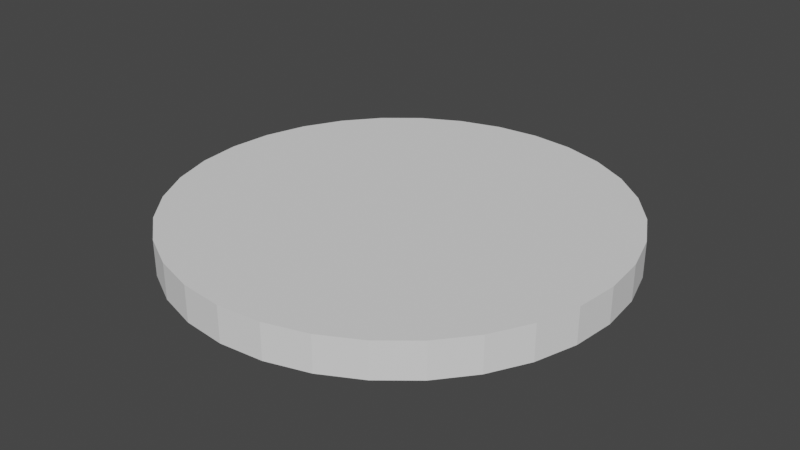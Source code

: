 # Source: shield.blend  (saved by Blender 3.3.6; exported with 4.5.12 LTS)
import bpy
from mathutils import Matrix  # noqa: F401  (used for matrix-valued properties, if any)

bpy.ops.wm.read_factory_settings(use_empty=True)
scene = bpy.context.scene
scene.name = 'Scene'

# ---- collections
col_collection = bpy.data.collections.new('Collection'); scene.collection.children.link(col_collection)

# ---- world
world_world = bpy.data.worlds.new('World'); scene.world = world_world
world_world.use_nodes = True; world_world.node_tree.nodes.clear()
_N = world_world.node_tree.nodes; _L = world_world.node_tree.links
n0 = _N.new('ShaderNodeOutputWorld'); n0.name = 'World Output'; n0.location = (300, 300)
n1 = _N.new('ShaderNodeBackground'); n1.name = 'Background'; n1.location = (10, 300)
n1.inputs[0].default_value = (0.05088, 0.05088, 0.05088, 1.0)
_L.new(n1.outputs[0], n0.inputs[0])
n0.is_active_output = True
world_world.color = (0.05088, 0.05088, 0.05088)
world_world.use_sun_shadow = False
world_world.sun_shadow_jitter_overblur = 0.0

# ---- meshes
me_cylinder = bpy.data.meshes.new('Cylinder')
me_cylinder.from_pydata([(0.0, 1.0, -1.0), (0.0, 1.0, 1.0), (0.1951, 0.9808, -1.0), (0.1951, 0.9808, 1.0), (0.3827, 0.9239, -1.0), (0.3827, 0.9239, 1.0), (0.5556, 0.8315, -1.0), (0.5556, 0.8315, 1.0), (0.7071, 0.7071, -1.0), (0.7071, 0.7071, 1.0), (0.8315, 0.5556, -1.0), (0.8315, 0.5556, 1.0), (0.9239, 0.3827, -1.0), (0.9239, 0.3827, 1.0), (0.9808, 0.1951, -1.0), (0.9808, 0.1951, 1.0), (1.0, 0.0, -1.0), (1.0, 0.0, 1.0), (0.9808, -0.1951, -1.0), (0.9808, -0.1951, 1.0), (0.9239, -0.3827, -1.0), (0.9239, -0.3827, 1.0), (0.8315, -0.5556, -1.0), (0.8315, -0.5556, 1.0), (0.7071, -0.7071, -1.0), (0.7071, -0.7071, 1.0), (0.5556, -0.8315, -1.0), (0.5556, -0.8315, 1.0), (0.3827, -0.9239, -1.0), (0.3827, -0.9239, 1.0), (0.1951, -0.9808, -1.0), (0.1951, -0.9808, 1.0), (0.0, -1.0, -1.0), (0.0, -1.0, 1.0), (-0.1951, -0.9808, -1.0), (-0.1951, -0.9808, 1.0), (-0.3827, -0.9239, -1.0), (-0.3827, -0.9239, 1.0), (-0.5556, -0.8315, -1.0), (-0.5556, -0.8315, 1.0), (-0.7071, -0.7071, -1.0), (-0.7071, -0.7071, 1.0), (-0.8315, -0.5556, -1.0), (-0.8315, -0.5556, 1.0), (-0.9239, -0.3827, -1.0), (-0.9239, -0.3827, 1.0), (-0.9808, -0.1951, -1.0), (-0.9808, -0.1951, 1.0), (-1.0, 0.0, -1.0), (-1.0, 0.0, 1.0), (-0.9808, 0.1951, -1.0), (-0.9808, 0.1951, 1.0), (-0.9239, 0.3827, -1.0), (-0.9239, 0.3827, 1.0), (-0.8315, 0.5556, -1.0), (-0.8315, 0.5556, 1.0), (-0.7071, 0.7071, -1.0), (-0.7071, 0.7071, 1.0), (-0.5556, 0.8315, -1.0), (-0.5556, 0.8315, 1.0), (-0.3827, 0.9239, -1.0), (-0.3827, 0.9239, 1.0), (-0.1951, 0.9808, -1.0), (-0.1951, 0.9808, 1.0)], [], [(0, 1, 3, 2), (2, 3, 5, 4), (4, 5, 7, 6), (6, 7, 9, 8), (8, 9, 11, 10), (10, 11, 13, 12), (12, 13, 15, 14), (14, 15, 17, 16), (16, 17, 19, 18), (18, 19, 21, 20), (20, 21, 23, 22), (22, 23, 25, 24), (24, 25, 27, 26), (26, 27, 29, 28), (28, 29, 31, 30), (30, 31, 33, 32), (32, 33, 35, 34), (34, 35, 37, 36), (36, 37, 39, 38), (38, 39, 41, 40), (40, 41, 43, 42), (42, 43, 45, 44), (44, 45, 47, 46), (46, 47, 49, 48), (48, 49, 51, 50), (50, 51, 53, 52), (52, 53, 55, 54), (54, 55, 57, 56), (56, 57, 59, 58), (58, 59, 61, 60), (3, 1, 63, 61, 59, 57, 55, 53, 51, 49, 47, 45, 43, 41, 39, 37, 35, 33, 31, 29, 27, 25, 23, 21, 19, 17, 15, 13, 11, 9, 7, 5), (60, 61, 63, 62), (62, 63, 1, 0), (0, 2, 4, 6, 8, 10, 12, 14, 16, 18, 20, 22, 24, 26, 28, 30, 32, 34, 36, 38, 40, 42, 44, 46, 48, 50, 52, 54, 56, 58, 60, 62)])
_uv = me_cylinder.uv_layers.new(name='UVMap')
_uv.uv.foreach_set('vector', [1.0, 0.5, 1.0, 1.0, 0.9688, 1.0, 0.9688, 0.5, 0.9688, 0.5, 0.9688, 1.0, 0.9375, 1.0, 0.9375, 0.5, 0.9375, 0.5, 0.9375, 1.0, 0.9062, 1.0, 0.9062, 0.5, 0.9062, 0.5, 0.9062, 1.0, 0.875, 1.0, 0.875, 0.5, 0.875, 0.5, 0.875, 1.0, 0.8438, 1.0, 0.8438, 0.5, 0.8438, 0.5, 0.8438, 1.0, 0.8125, 1.0, 0.8125, 0.5, 0.8125, 0.5, 0.8125, 1.0, 0.7812, 1.0, 0.7812, 0.5, 0.7812, 0.5, 0.7812, 1.0, 0.75, 1.0, 0.75, 0.5, 0.75, 0.5, 0.75, 1.0, 0.7188, 1.0, 0.7188, 0.5, 0.7188, 0.5, 0.7188, 1.0, 0.6875, 1.0, 0.6875, 0.5, 0.6875, 0.5, 0.6875, 1.0, 0.6562, 1.0, 0.6562, 0.5, 0.6562, 0.5, 0.6562, 1.0, 0.625, 1.0, 0.625, 0.5, 0.625, 0.5, 0.625, 1.0, 0.5938, 1.0, 0.5938, 0.5, 0.5938, 0.5, 0.5938, 1.0, 0.5625, 1.0, 0.5625, 0.5, 0.5625, 0.5, 0.5625, 1.0, 0.5312, 1.0, 0.5312, 0.5, 0.5312, 0.5, 0.5312, 1.0, 0.5, 1.0, 0.5, 0.5, 0.5, 0.5, 0.5, 1.0, 0.4688, 1.0, 0.4688, 0.5, 0.4688, 0.5, 0.4688, 1.0, 0.4375, 1.0, 0.4375, 0.5, 0.4375, 0.5, 0.4375, 1.0, 0.4062, 1.0, 0.4062, 0.5, 0.4062, 0.5, 0.4062, 1.0, 0.375, 1.0, 0.375, 0.5, 0.375, 0.5, 0.375, 1.0, 0.3438, 1.0, 0.3438, 0.5, 0.3438, 0.5, 0.3438, 1.0, 0.3125, 1.0, 0.3125, 0.5, 0.3125, 0.5, 0.3125, 1.0, 0.2812, 1.0, 0.2812, 0.5, 0.2812, 0.5, 0.2812, 1.0, 0.25, 1.0, 0.25, 0.5, 0.25, 0.5, 0.25, 1.0, 0.2188, 1.0, 0.2188, 0.5, 0.2188, 0.5, 0.2188, 1.0, 0.1875, 1.0, 0.1875, 0.5, 0.1875, 0.5, 0.1875, 1.0, 0.1562, 1.0, 0.1562, 0.5, 0.1562, 0.5, 0.1562, 1.0, 0.125, 1.0, 0.125, 0.5, 0.125, 0.5, 0.125, 1.0, 0.09375, 1.0, 0.09375, 0.5, 0.09375, 0.5, 0.09375, 1.0, 0.0625, 1.0, 0.0625, 0.5, 0.2968, 0.4854, 0.25, 0.49, 0.2032, 0.4854, 0.1582, 0.4717, 0.1167, 0.4496, 0.08029, 0.4197, 0.05045, 0.3833, 0.02827, 0.3418, 0.01461, 0.2968, 0.01, 0.25, 0.01461, 0.2032, 0.02827, 0.1582, 0.05045, 0.1167, 0.08029, 0.08029, 0.1167, 0.05045, 0.1582, 0.02827, 0.2032, 0.01461, 0.25, 0.01, 0.2968, 0.01461, 0.3418, 0.02827, 0.3833, 0.05045, 0.4197, 0.08029, 0.4496, 0.1167, 0.4717, 0.1582, 0.4854, 0.2032, 0.49, 0.25, 0.4854, 0.2968, 0.4717, 0.3418, 0.4496, 0.3833, 0.4197, 0.4197, 0.3833, 0.4496, 0.3418, 0.4717, 0.0625, 0.5, 0.0625, 1.0, 0.03125, 1.0, 0.03125, 0.5, 0.03125, 0.5, 0.03125, 1.0, 0.0, 1.0, 0.0, 0.5, 0.75, 0.49, 0.7968, 0.4854, 0.8418, 0.4717, 0.8833, 0.4496, 0.9197, 0.4197, 0.9496, 0.3833, 0.9717, 0.3418, 0.9854, 0.2968, 0.99, 0.25, 0.9854, 0.2032, 0.9717, 0.1582, 0.9496, 0.1167, 0.9197, 0.08029, 0.8833, 0.05045, 0.8418, 0.02827, 0.7968, 0.01461, 0.75, 0.01, 0.7032, 0.01461, 0.6582, 0.02827, 0.6167, 0.05045, 0.5803, 0.08029, 0.5504, 0.1167, 0.5283, 0.1582, 0.5146, 0.2032, 0.51, 0.25, 0.5146, 0.2968, 0.5283, 0.3418, 0.5504, 0.3833, 0.5803, 0.4197, 0.6167, 0.4496, 0.6582, 0.4717, 0.7032, 0.4854])
me_cylinder.update()

# ---- objects
ob_cylinder = bpy.data.objects.new('Cylinder', me_cylinder)

# ---- transforms, parenting, visibility, modifiers, constraints
ob_cylinder.location = (0.0, 0.0, 0.0)
ob_cylinder.scale = (0.5, 0.5, 0.04)

# ---- collection membership
col_collection.objects.link(ob_cylinder)

# ---- scene / render settings (as saved in the file)
scene.frame_start = 1; scene.frame_end = 250; scene.frame_set(1)
scene.render.engine = 'BLENDER_EEVEE_NEXT'
scene.cycles.sampling_pattern = 'TABULATED_SOBOL'
scene.cycles.use_light_tree = False
scene.view_settings.view_transform = 'Filmic'
bpy.context.view_layer.update()

# ---- added for rendering (the .blend has no active camera and no usable light): camera, sun
cam_auto = bpy.data.cameras.new('AutoCamera')
cam_auto.lens = 50.0
cam_auto.sensor_width = 36.0
cam_auto.clip_end = 1000.0
ob_auto_camera = bpy.data.objects.new('AutoCamera', cam_auto)
scene.collection.objects.link(ob_auto_camera)
ob_auto_camera.location = (1.31056, -1.57267, 1.04845)
ob_auto_camera.rotation_euler = (1.09748, -7.21219e-08, 0.694738)
scene.camera = ob_auto_camera
light_auto_sun = bpy.data.lights.new('AutoSun', 'SUN')
light_auto_sun.energy = 3.0
light_auto_sun.angle = 0.0523599
ob_auto_sun = bpy.data.objects.new('AutoSun', light_auto_sun)
scene.collection.objects.link(ob_auto_sun)
ob_auto_sun.rotation_euler = (0.872665, 0.174533, 0.523599)
bpy.context.view_layer.update()
